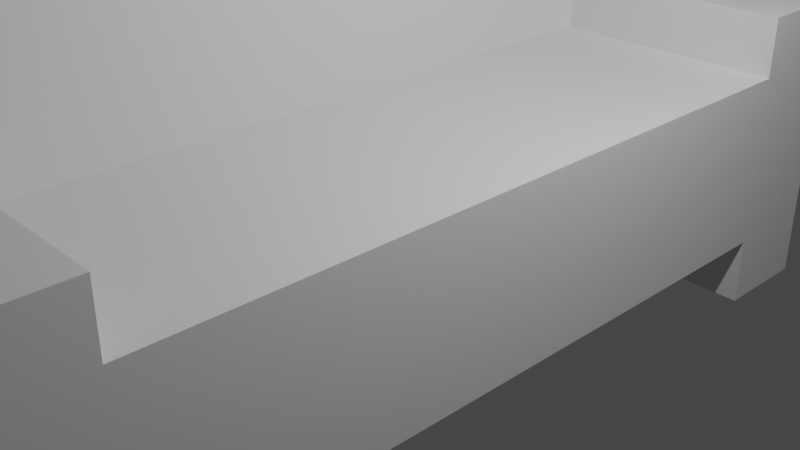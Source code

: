 # Source: sillon.blend  (saved by Blender 3.4.6; exported with 4.5.12 LTS)
import bpy
from mathutils import Matrix  # noqa: F401  (used for matrix-valued properties, if any)

bpy.ops.wm.read_factory_settings(use_empty=True)
scene = bpy.context.scene
scene.name = 'Scene'

# ---- collections
col_collection = bpy.data.collections.new('Collection'); scene.collection.children.link(col_collection)

# ---- materials (node trees are filled in below, after node groups)
mat_material = bpy.data.materials.new('Material')
mat_material.alpha_threshold = 0.0
mat_material.use_transparent_shadow = False
mat_material.roughness = 0.5
mat_material.line_color = (0.0, 0.0, 0.0, 1.0)

# ---- material node trees
mat_material.use_nodes = True; mat_material.node_tree.nodes.clear()
_N = mat_material.node_tree.nodes; _L = mat_material.node_tree.links
n0 = _N.new('ShaderNodeOutputMaterial'); n0.name = 'Material Output'; n0.location = (300, 300)
n1 = _N.new('ShaderNodeBsdfPrincipled'); n1.name = 'Principled BSDF'; n1.location = (10, 300)
n1.distribution = 'GGX'
n1.subsurface_method = 'RANDOM_WALK_SKIN'
n1.inputs[3].default_value = 1.45
n1.inputs[27].default_value = (0.0, 0.0, 0.0, 1.0)
n1.inputs[28].default_value = 1.0
_L.new(n1.outputs[0], n0.inputs[0])
n0.is_active_output = True

# ---- world
world_world = bpy.data.worlds.new('World'); scene.world = world_world
world_world.use_nodes = True; world_world.node_tree.nodes.clear()
_N = world_world.node_tree.nodes; _L = world_world.node_tree.links
n0 = _N.new('ShaderNodeOutputWorld'); n0.name = 'World Output'; n0.location = (300, 300)
n1 = _N.new('ShaderNodeBackground'); n1.name = 'Background'; n1.location = (10, 300)
n1.inputs[0].default_value = (0.05088, 0.05088, 0.05088, 1.0)
_L.new(n1.outputs[0], n0.inputs[0])
n0.is_active_output = True
world_world.color = (0.05088, 0.05088, 0.05088)
world_world.use_sun_shadow = False
world_world.sun_shadow_jitter_overblur = 0.0

# ---- cameras
cam_camera = bpy.data.cameras.new('Camera')
cam_camera.clip_end = 100.0
cam_camera.ortho_scale = 7.314

# ---- lights
light_light = bpy.data.lights.new('Light', 'POINT')
light_light.transmission_factor = 0.0
light_light.energy = 1000.0
light_light.shadow_soft_size = 0.1
light_light.shadow_maximum_resolution = 0.006
light_light.use_absolute_resolution = True

# ---- meshes
me_cube = bpy.data.meshes.new('Cube')
me_cube.from_pydata([(1.0, 1.0, 1.0), (1.0, 1.0, -1.0), (1.0, -1.0, 1.0), (1.0, -1.0, -1.0), (-1.0, 1.0, 1.0), (-1.0, 1.0, -1.0), (-1.0, -1.0, 1.0), (-1.0, -1.0, -1.0), (-1.0, 0.7692, -1.0), (1.0, 0.7692, 1.0), (-1.0, 0.7692, 1.0), (1.0, 0.7692, -1.0), (-1.0, -0.8341, -1.0), (1.0, -0.8341, 1.0), (-1.0, -0.8341, 1.0), (1.0, -0.8341, -1.0), (0.5886, 1.0, -1.0), (0.5886, -1.0, 1.0), (0.5886, -1.0, -1.0), (0.5886, 1.0, 1.0), (0.5886, 0.7692, -1.0), (0.5886, 0.7692, 1.0), (0.5886, -0.8341, -1.0), (0.5886, -0.8341, 1.0), (1.0, -0.8341, 3.838), (1.0, -1.0, 3.838), (0.5886, 1.0, 3.838), (1.0, 1.0, 3.838), (1.0, 0.7692, 3.838), (0.5886, -1.0, 3.838), (0.5886, 0.7692, 3.838), (0.5886, -0.8341, 3.838), (0.5886, -1.0, 1.678), (-1.0, -1.0, 1.678), (-1.0, 0.7692, 1.678), (-1.0, 1.0, 1.678), (-1.0, -0.8341, 1.678), (0.5886, 1.0, 1.678), (0.5886, 0.7692, 1.678), (0.5886, -0.8341, 1.678), (-0.5428, 1.0, -1.0), (-0.5428, -1.0, 1.0), (-0.5428, 0.7692, -1.0), (-0.5428, -0.8341, -1.0), (-0.5428, -1.0, -1.0), (-0.5428, 1.0, 1.0), (-0.5428, 0.7692, 1.0), (-0.5428, -0.8341, 1.0), (-0.5428, -1.0, 1.678), (-0.5428, 1.0, 1.678), (-0.5428, 0.7692, 1.678), (-0.5428, -0.8341, 1.678), (-1.0, -0.8341, -1.788), (-1.0, -1.0, -1.788), (-0.5428, 1.0, -1.788), (-1.0, 1.0, -1.788), (0.5886, -1.0, -1.788), (1.0, -1.0, -1.788), (1.0, 0.7692, -1.788), (1.0, 1.0, -1.788), (-1.0, 0.7692, -1.788), (-0.5428, 0.7692, -1.788), (1.0, -0.8341, -1.788), (-0.5428, -0.8341, -1.788), (0.5886, 1.0, -1.788), (0.5886, 0.7692, -1.788), (0.5886, -0.8341, -1.788), (-0.5428, -1.0, -1.788)], [], [(47, 14, 36, 51), (44, 41, 6, 7), (8, 10, 4, 5), (5, 40, 54, 55), (15, 13, 2, 3), (16, 19, 0, 1), (1, 0, 9, 11), (15, 3, 57, 62), (12, 14, 10, 8), (41, 17, 32, 48), (7, 6, 14, 12), (11, 9, 13, 15), (20, 11, 15, 22), (46, 10, 14, 47), (2, 13, 24, 25), (42, 20, 22, 43), (17, 2, 25, 29), (40, 16, 20, 42), (40, 45, 19, 16), (43, 22, 18, 44), (3, 2, 17, 18), (30, 31, 29, 25, 24, 28, 27, 26), (9, 0, 27, 28), (19, 21, 30, 26), (21, 23, 31, 30), (23, 17, 29, 31), (0, 19, 26, 27), (13, 9, 28, 24), (51, 36, 33, 48), (49, 35, 34, 50), (46, 21, 38, 50), (14, 6, 33, 36), (4, 10, 34, 35), (45, 4, 35, 49), (21, 19, 37, 38), (17, 23, 39, 32), (19, 45, 49, 37), (10, 46, 50, 34), (37, 49, 50, 38), (39, 51, 48, 32), (3, 18, 56, 57), (5, 4, 45, 40), (7, 12, 52, 53), (8, 42, 43, 12), (21, 46, 47, 23), (6, 41, 48, 33), (18, 17, 41, 44), (23, 47, 51, 39), (66, 62, 57, 56), (64, 59, 58, 65), (52, 63, 67, 53), (55, 54, 61, 60), (43, 44, 67, 63), (20, 16, 64, 65), (42, 8, 60, 61), (11, 20, 65, 58), (40, 42, 61, 54), (1, 11, 58, 59), (12, 43, 63, 52), (44, 7, 53, 67), (18, 22, 66, 56), (22, 15, 62, 66), (8, 5, 55, 60), (16, 1, 59, 64)])
_uv = me_cube.uv_layers.new(name='UVMap')
_uv.uv.foreach_set('vector', [0.8178, 0.7293, 0.875, 0.7293, 0.875, 0.7293, 0.8178, 0.7293, 0.375, 0.9428, 0.625, 0.9428, 0.625, 1.0, 0.375, 1.0, 0.375, 0.2211, 0.625, 0.2211, 0.625, 0.25, 0.375, 0.25, 0.375, 0.25, 0.375, 0.3072, 0.375, 0.3072, 0.375, 0.25, 0.375, 0.7293, 0.625, 0.7293, 0.625, 0.75, 0.375, 0.75, 0.375, 0.4486, 0.625, 0.4486, 0.625, 0.5, 0.375, 0.5, 0.375, 0.5, 0.625, 0.5, 0.625, 0.5289, 0.375, 0.5289, 0.375, 0.7293, 0.375, 0.75, 0.375, 0.75, 0.375, 0.7293, 0.375, 0.02074, 0.625, 0.02074, 0.625, 0.2211, 0.375, 0.2211, 0.625, 0.9428, 0.625, 0.8014, 0.625, 0.8014, 0.625, 0.9428, 0.375, 0.0, 0.625, 0.0, 0.625, 0.02074, 0.375, 0.02074, 0.375, 0.5289, 0.625, 0.5289, 0.625, 0.7293, 0.375, 0.7293, 0.3236, 0.5289, 0.375, 0.5289, 0.375, 0.7293, 0.3236, 0.7293, 0.8178, 0.5289, 0.875, 0.5289, 0.875, 0.7293, 0.8178, 0.7293, 0.625, 0.75, 0.625, 0.7293, 0.625, 0.7293, 0.625, 0.75, 0.1822, 0.5289, 0.3236, 0.5289, 0.3236, 0.7293, 0.1822, 0.7293, 0.625, 0.8014, 0.625, 0.75, 0.625, 0.75, 0.625, 0.8014, 0.1822, 0.5, 0.3236, 0.5, 0.3236, 0.5289, 0.1822, 0.5289, 0.375, 0.3072, 0.625, 0.3072, 0.625, 0.4486, 0.375, 0.4486, 0.1822, 0.7293, 0.3236, 0.7293, 0.3236, 0.75, 0.1822, 0.75, 0.375, 0.75, 0.625, 0.75, 0.625, 0.8014, 0.375, 0.8014, 0.6764, 0.5289, 0.6764, 0.7293, 0.6764, 0.75, 0.625, 0.75, 0.625, 0.7293, 0.625, 0.5289, 0.625, 0.5, 0.6764, 0.5, 0.625, 0.5289, 0.625, 0.5, 0.625, 0.5, 0.625, 0.5289, 0.6764, 0.5, 0.6764, 0.5289, 0.6764, 0.5289, 0.6764, 0.5, 0.6764, 0.5289, 0.6764, 0.7293, 0.6764, 0.7293, 0.6764, 0.5289, 0.6764, 0.7293, 0.6764, 0.75, 0.6764, 0.75, 0.6764, 0.7293, 0.625, 0.5, 0.625, 0.4486, 0.625, 0.4486, 0.625, 0.5, 0.625, 0.7293, 0.625, 0.5289, 0.625, 0.5289, 0.625, 0.7293, 0.8178, 0.7293, 0.875, 0.7293, 0.875, 0.75, 0.8178, 0.75, 0.8178, 0.5, 0.875, 0.5, 0.875, 0.5289, 0.8178, 0.5289, 0.8178, 0.5289, 0.6764, 0.5289, 0.6764, 0.5289, 0.8178, 0.5289, 0.625, 0.02074, 0.625, 0.0, 0.625, 0.0, 0.625, 0.02074, 0.625, 0.25, 0.625, 0.2211, 0.625, 0.2211, 0.625, 0.25, 0.625, 0.3072, 0.625, 0.25, 0.625, 0.25, 0.625, 0.3072, 0.6764, 0.5289, 0.6764, 0.5, 0.6764, 0.5, 0.6764, 0.5289, 0.6764, 0.75, 0.6764, 0.7293, 0.6764, 0.7293, 0.6764, 0.75, 0.625, 0.4486, 0.625, 0.3072, 0.625, 0.3072, 0.625, 0.4486, 0.875, 0.5289, 0.8178, 0.5289, 0.8178, 0.5289, 0.875, 0.5289, 0.6764, 0.5, 0.8178, 0.5, 0.8178, 0.5289, 0.6764, 0.5289, 0.6764, 0.7293, 0.8178, 0.7293, 0.8178, 0.75, 0.6764, 0.75, 0.375, 0.75, 0.375, 0.8014, 0.375, 0.8014, 0.375, 0.75, 0.375, 0.25, 0.625, 0.25, 0.625, 0.3072, 0.375, 0.3072, 0.375, 0.0, 0.375, 0.02074, 0.375, 0.02074, 0.375, 0.0, 0.125, 0.5289, 0.1822, 0.5289, 0.1822, 0.7293, 0.125, 0.7293, 0.6764, 0.5289, 0.8178, 0.5289, 0.8178, 0.7293, 0.6764, 0.7293, 0.625, 1.0, 0.625, 0.9428, 0.625, 0.9428, 0.625, 1.0, 0.375, 0.8014, 0.625, 0.8014, 0.625, 0.9428, 0.375, 0.9428, 0.6764, 0.7293, 0.8178, 0.7293, 0.8178, 0.7293, 0.6764, 0.7293, 0.3236, 0.7293, 0.375, 0.7293, 0.375, 0.75, 0.3236, 0.75, 0.3236, 0.5, 0.375, 0.5, 0.375, 0.5289, 0.3236, 0.5289, 0.125, 0.7293, 0.1822, 0.7293, 0.1822, 0.75, 0.125, 0.75, 0.125, 0.5, 0.1822, 0.5, 0.1822, 0.5289, 0.125, 0.5289, 0.1822, 0.7293, 0.1822, 0.75, 0.1822, 0.75, 0.1822, 0.7293, 0.3236, 0.5289, 0.3236, 0.5, 0.3236, 0.5, 0.3236, 0.5289, 0.1822, 0.5289, 0.125, 0.5289, 0.125, 0.5289, 0.1822, 0.5289, 0.375, 0.5289, 0.3236, 0.5289, 0.3236, 0.5289, 0.375, 0.5289, 0.1822, 0.5, 0.1822, 0.5289, 0.1822, 0.5289, 0.1822, 0.5, 0.375, 0.5, 0.375, 0.5289, 0.375, 0.5289, 0.375, 0.5, 0.125, 0.7293, 0.1822, 0.7293, 0.1822, 0.7293, 0.125, 0.7293, 0.375, 0.9428, 0.375, 1.0, 0.375, 1.0, 0.375, 0.9428, 0.3236, 0.75, 0.3236, 0.7293, 0.3236, 0.7293, 0.3236, 0.75, 0.3236, 0.7293, 0.375, 0.7293, 0.375, 0.7293, 0.3236, 0.7293, 0.375, 0.2211, 0.375, 0.25, 0.375, 0.25, 0.375, 0.2211, 0.375, 0.4486, 0.375, 0.5, 0.375, 0.5, 0.375, 0.4486])
me_cube.materials.append(mat_material)
me_cube.use_mirror_vertex_groups = False
me_cube.update()

# ---- objects
ob_cube = bpy.data.objects.new('Cube', me_cube)
ob_light = bpy.data.objects.new('Light', light_light)
ob_camera = bpy.data.objects.new('Camera', cam_camera)

# ---- transforms, parenting, visibility, modifiers, constraints
ob_cube.location = (0.0, 0.0, 0.0)
ob_cube.scale = (-1.729, 5.064, 1.0)
ob_cube.lock_rotations_4d = False
ob_cube.empty_display_type = 'ARROWS'
ob_cube.lineart.crease_threshold = 0.0
ob_light.location = (4.076, 1.005, 5.904)
ob_light.rotation_euler = (0.6503, 0.05522, 1.866)
ob_light.lock_rotations_4d = False
ob_light.empty_display_type = 'ARROWS'
ob_light.color = (0.0, 0.0, 0.0, 0.0)
ob_light.lineart.crease_threshold = 0.0
ob_camera.location = (7.359, -6.926, 4.958)
ob_camera.rotation_euler = (1.109, 0.0, 0.8149)
ob_camera.lock_rotations_4d = False
ob_camera.empty_display_type = 'ARROWS'
ob_camera.color = (0.0, 0.0, 0.0, 0.0)
ob_camera.display_type = 'WIRE'
ob_camera.lineart.crease_threshold = 0.0

# ---- collection membership
col_collection.objects.link(ob_cube)
col_collection.objects.link(ob_light)
col_collection.objects.link(ob_camera)

# ---- scene / render settings (as saved in the file)
scene.camera = ob_camera
scene.frame_start = 1; scene.frame_end = 250; scene.frame_set(1)
scene.render.engine = 'BLENDER_EEVEE_NEXT'
scene.cycles.sampling_pattern = 'TABULATED_SOBOL'
scene.cycles.use_light_tree = False
scene.view_settings.view_transform = 'Filmic'
bpy.context.view_layer.update()
